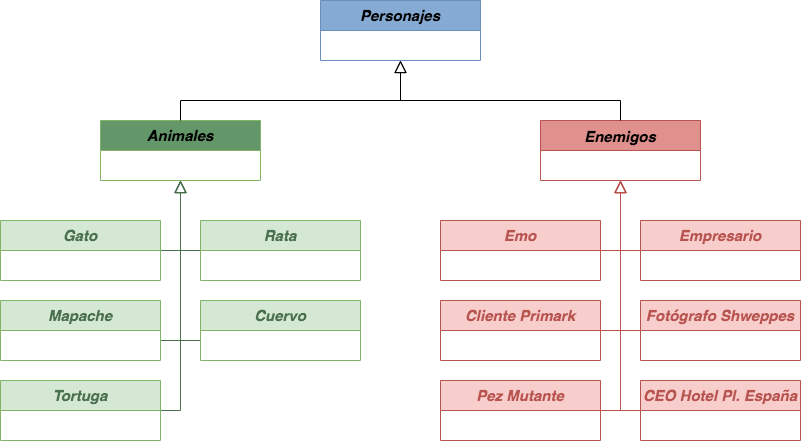

The diagram above was exported from draw.io. Its source (the exported page's mxGraphModel, read from the mxfile embedded in the PNG):
<mxGraphModel dx="715" dy="467" grid="1" gridSize="10" guides="1" tooltips="1" connect="1" arrows="1" fold="1" page="1" pageScale="1" pageWidth="1169" pageHeight="827" math="0" shadow="0">
  <root>
    <mxCell id="WIyWlLk6GJQsqaUBKTNV-0" />
    <mxCell id="WIyWlLk6GJQsqaUBKTNV-1" parent="WIyWlLk6GJQsqaUBKTNV-0" />
    <mxCell id="zkfFHV4jXpPFQw0GAbJ--0" value="Personajes" style="swimlane;fontStyle=3;align=center;verticalAlign=top;childLayout=stackLayout;horizontal=1;startSize=30;horizontalStack=0;resizeParent=1;resizeLast=0;collapsible=1;marginBottom=0;rounded=0;shadow=0;strokeWidth=1;fillColor=#85AAD4;strokeColor=#6c8ebf;fontFamily=Helvetica;fontSize=15;" parent="WIyWlLk6GJQsqaUBKTNV-1" vertex="1">
      <mxGeometry x="520" y="60" width="160" height="60" as="geometry">
        <mxRectangle x="230" y="140" width="160" height="26" as="alternateBounds" />
      </mxGeometry>
    </mxCell>
    <mxCell id="zkfFHV4jXpPFQw0GAbJ--6" value="Animales" style="swimlane;fontStyle=3;align=center;verticalAlign=top;childLayout=stackLayout;horizontal=1;startSize=30;horizontalStack=0;resizeParent=1;resizeLast=0;collapsible=1;marginBottom=0;rounded=0;shadow=0;strokeWidth=1;fillColor=#639668;strokeColor=#82b366;fontSize=15;" parent="WIyWlLk6GJQsqaUBKTNV-1" vertex="1">
      <mxGeometry x="300" y="180" width="160" height="60" as="geometry">
        <mxRectangle x="130" y="380" width="160" height="26" as="alternateBounds" />
      </mxGeometry>
    </mxCell>
    <mxCell id="zkfFHV4jXpPFQw0GAbJ--12" value="" style="endArrow=block;endSize=10;endFill=0;shadow=0;strokeWidth=1;rounded=0;edgeStyle=elbowEdgeStyle;elbow=vertical;entryX=0.5;entryY=1;entryDx=0;entryDy=0;" parent="WIyWlLk6GJQsqaUBKTNV-1" source="zkfFHV4jXpPFQw0GAbJ--6" target="zkfFHV4jXpPFQw0GAbJ--0" edge="1">
      <mxGeometry width="160" relative="1" as="geometry">
        <mxPoint x="500" y="133" as="sourcePoint" />
        <mxPoint x="500" y="133" as="targetPoint" />
        <Array as="points">
          <mxPoint x="540" y="160" />
        </Array>
      </mxGeometry>
    </mxCell>
    <mxCell id="zkfFHV4jXpPFQw0GAbJ--13" value="Enemigos" style="swimlane;fontStyle=3;align=center;verticalAlign=middle;childLayout=stackLayout;horizontal=1;startSize=30;horizontalStack=0;resizeParent=1;resizeLast=0;collapsible=1;marginBottom=0;rounded=0;shadow=0;strokeWidth=1;fillColor=#E0908D;strokeColor=#B85450;fontSize=15;" parent="WIyWlLk6GJQsqaUBKTNV-1" vertex="1">
      <mxGeometry x="740" y="180" width="160" height="60" as="geometry">
        <mxRectangle x="340" y="380" width="170" height="26" as="alternateBounds" />
      </mxGeometry>
    </mxCell>
    <mxCell id="zkfFHV4jXpPFQw0GAbJ--16" value="" style="endArrow=block;endSize=10;endFill=0;shadow=0;strokeWidth=1;rounded=0;edgeStyle=elbowEdgeStyle;elbow=vertical;" parent="WIyWlLk6GJQsqaUBKTNV-1" source="zkfFHV4jXpPFQw0GAbJ--13" target="zkfFHV4jXpPFQw0GAbJ--0" edge="1">
      <mxGeometry width="160" relative="1" as="geometry">
        <mxPoint x="510" y="303" as="sourcePoint" />
        <mxPoint x="610" y="201" as="targetPoint" />
        <Array as="points">
          <mxPoint x="600" y="160" />
        </Array>
      </mxGeometry>
    </mxCell>
    <mxCell id="h0PvLbHerJnFjxLbTXbQ-35" style="edgeStyle=orthogonalEdgeStyle;rounded=0;orthogonalLoop=1;jettySize=auto;html=1;endArrow=block;endFill=0;endSize=10;exitX=1;exitY=0.5;exitDx=0;exitDy=0;fontColor=#4A704E;strokeColor=#4A704E;entryX=0.5;entryY=1;entryDx=0;entryDy=0;" edge="1" parent="WIyWlLk6GJQsqaUBKTNV-1" source="h0PvLbHerJnFjxLbTXbQ-27" target="zkfFHV4jXpPFQw0GAbJ--6">
      <mxGeometry relative="1" as="geometry">
        <mxPoint x="370" y="230" as="targetPoint" />
      </mxGeometry>
    </mxCell>
    <mxCell id="h0PvLbHerJnFjxLbTXbQ-27" value="Gato" style="swimlane;fontStyle=3;align=center;verticalAlign=top;childLayout=stackLayout;horizontal=1;startSize=30;horizontalStack=0;resizeParent=1;resizeLast=0;collapsible=1;marginBottom=0;rounded=0;shadow=0;strokeWidth=1;fillColor=#d5e8d4;strokeColor=#82b366;fontSize=15;fontColor=#4A704E;" vertex="1" parent="WIyWlLk6GJQsqaUBKTNV-1">
      <mxGeometry x="200" y="280" width="160" height="60" as="geometry">
        <mxRectangle x="130" y="380" width="160" height="26" as="alternateBounds" />
      </mxGeometry>
    </mxCell>
    <mxCell id="h0PvLbHerJnFjxLbTXbQ-61" style="edgeStyle=orthogonalEdgeStyle;rounded=0;orthogonalLoop=1;jettySize=auto;html=1;exitX=1;exitY=0.5;exitDx=0;exitDy=0;fontFamily=Helvetica;fontSize=12;fontColor=#4A704E;endArrow=block;endFill=0;endSize=10;strokeColor=#4A704E;" edge="1" parent="WIyWlLk6GJQsqaUBKTNV-1" source="h0PvLbHerJnFjxLbTXbQ-30">
      <mxGeometry relative="1" as="geometry">
        <mxPoint x="380" y="240" as="targetPoint" />
        <Array as="points">
          <mxPoint x="360" y="400" />
          <mxPoint x="380" y="400" />
        </Array>
      </mxGeometry>
    </mxCell>
    <mxCell id="h0PvLbHerJnFjxLbTXbQ-30" value="Mapache" style="swimlane;fontStyle=3;align=center;verticalAlign=top;childLayout=stackLayout;horizontal=1;startSize=30;horizontalStack=0;resizeParent=1;resizeLast=0;collapsible=1;marginBottom=0;rounded=0;shadow=0;strokeWidth=1;fillColor=#d5e8d4;strokeColor=#82b366;fontSize=15;fontColor=#4A704E;" vertex="1" parent="WIyWlLk6GJQsqaUBKTNV-1">
      <mxGeometry x="200" y="360" width="160" height="60" as="geometry">
        <mxRectangle x="130" y="380" width="160" height="26" as="alternateBounds" />
      </mxGeometry>
    </mxCell>
    <mxCell id="h0PvLbHerJnFjxLbTXbQ-47" style="edgeStyle=orthogonalEdgeStyle;rounded=0;orthogonalLoop=1;jettySize=auto;html=1;exitX=0;exitY=0.5;exitDx=0;exitDy=0;fontFamily=Helvetica;fontSize=15;fontColor=#B85450;endArrow=block;endFill=0;endSize=10;strokeColor=#4A704E;" edge="1" parent="WIyWlLk6GJQsqaUBKTNV-1" source="h0PvLbHerJnFjxLbTXbQ-38">
      <mxGeometry relative="1" as="geometry">
        <mxPoint x="380" y="240" as="targetPoint" />
        <Array as="points">
          <mxPoint x="400" y="400" />
          <mxPoint x="380" y="400" />
        </Array>
      </mxGeometry>
    </mxCell>
    <mxCell id="h0PvLbHerJnFjxLbTXbQ-38" value="Cuervo" style="swimlane;fontStyle=3;align=center;verticalAlign=top;childLayout=stackLayout;horizontal=1;startSize=30;horizontalStack=0;resizeParent=1;resizeLast=0;collapsible=1;marginBottom=0;rounded=0;shadow=0;strokeWidth=1;fillColor=#d5e8d4;strokeColor=#82b366;fontSize=15;fontColor=#4A704E;" vertex="1" parent="WIyWlLk6GJQsqaUBKTNV-1">
      <mxGeometry x="400" y="360" width="160" height="60" as="geometry">
        <mxRectangle x="130" y="380" width="160" height="26" as="alternateBounds" />
      </mxGeometry>
    </mxCell>
    <mxCell id="h0PvLbHerJnFjxLbTXbQ-45" style="edgeStyle=orthogonalEdgeStyle;rounded=0;orthogonalLoop=1;jettySize=auto;html=1;exitX=0;exitY=0.5;exitDx=0;exitDy=0;fontFamily=Helvetica;fontSize=15;fontColor=#B85450;endArrow=block;endFill=0;endSize=10;strokeColor=#4A704E;" edge="1" parent="WIyWlLk6GJQsqaUBKTNV-1" source="h0PvLbHerJnFjxLbTXbQ-40">
      <mxGeometry relative="1" as="geometry">
        <mxPoint x="380" y="240" as="targetPoint" />
      </mxGeometry>
    </mxCell>
    <mxCell id="h0PvLbHerJnFjxLbTXbQ-40" value="Rata" style="swimlane;fontStyle=3;align=center;verticalAlign=top;childLayout=stackLayout;horizontal=1;startSize=30;horizontalStack=0;resizeParent=1;resizeLast=0;collapsible=1;marginBottom=0;rounded=0;shadow=0;strokeWidth=1;fillColor=#d5e8d4;strokeColor=#82b366;fontSize=15;fontColor=#4A704E;" vertex="1" parent="WIyWlLk6GJQsqaUBKTNV-1">
      <mxGeometry x="400" y="280" width="160" height="60" as="geometry">
        <mxRectangle x="130" y="380" width="160" height="26" as="alternateBounds" />
      </mxGeometry>
    </mxCell>
    <mxCell id="h0PvLbHerJnFjxLbTXbQ-51" style="edgeStyle=orthogonalEdgeStyle;rounded=0;orthogonalLoop=1;jettySize=auto;html=1;exitX=1;exitY=0.5;exitDx=0;exitDy=0;entryX=0.5;entryY=1;entryDx=0;entryDy=0;fontFamily=Helvetica;fontSize=15;fontColor=#B85450;endArrow=block;endFill=0;endSize=10;strokeColor=#B85450;" edge="1" parent="WIyWlLk6GJQsqaUBKTNV-1" source="h0PvLbHerJnFjxLbTXbQ-42" target="zkfFHV4jXpPFQw0GAbJ--13">
      <mxGeometry relative="1" as="geometry" />
    </mxCell>
    <mxCell id="h0PvLbHerJnFjxLbTXbQ-42" value="Emo" style="swimlane;fontStyle=3;align=center;verticalAlign=top;childLayout=stackLayout;horizontal=1;startSize=30;horizontalStack=0;resizeParent=1;resizeLast=0;collapsible=1;marginBottom=0;rounded=0;shadow=0;strokeWidth=1;fillColor=#f8cecc;strokeColor=#B85450;fontSize=15;fontColor=#B85450;" vertex="1" parent="WIyWlLk6GJQsqaUBKTNV-1">
      <mxGeometry x="640" y="280" width="160" height="60" as="geometry">
        <mxRectangle x="130" y="380" width="160" height="26" as="alternateBounds" />
      </mxGeometry>
    </mxCell>
    <mxCell id="h0PvLbHerJnFjxLbTXbQ-57" style="edgeStyle=orthogonalEdgeStyle;rounded=0;orthogonalLoop=1;jettySize=auto;html=1;exitX=1;exitY=0.5;exitDx=0;exitDy=0;fontFamily=Helvetica;fontSize=15;fontColor=#B85450;endArrow=block;endFill=0;endSize=10;strokeColor=#B85450;" edge="1" parent="WIyWlLk6GJQsqaUBKTNV-1" source="h0PvLbHerJnFjxLbTXbQ-48">
      <mxGeometry relative="1" as="geometry">
        <mxPoint x="820" y="240" as="targetPoint" />
      </mxGeometry>
    </mxCell>
    <mxCell id="h0PvLbHerJnFjxLbTXbQ-48" value="Cliente Primark" style="swimlane;fontStyle=3;align=center;verticalAlign=top;childLayout=stackLayout;horizontal=1;startSize=30;horizontalStack=0;resizeParent=1;resizeLast=0;collapsible=1;marginBottom=0;rounded=0;shadow=0;strokeWidth=1;fillColor=#f8cecc;strokeColor=#B85450;fontSize=15;fontColor=#B85450;" vertex="1" parent="WIyWlLk6GJQsqaUBKTNV-1">
      <mxGeometry x="640" y="360" width="160" height="60" as="geometry">
        <mxRectangle x="130" y="380" width="160" height="26" as="alternateBounds" />
      </mxGeometry>
    </mxCell>
    <mxCell id="h0PvLbHerJnFjxLbTXbQ-55" style="edgeStyle=orthogonalEdgeStyle;rounded=0;orthogonalLoop=1;jettySize=auto;html=1;exitX=0;exitY=0.5;exitDx=0;exitDy=0;fontFamily=Helvetica;fontSize=15;fontColor=#B85450;endArrow=block;endFill=0;endSize=10;strokeColor=#B85450;" edge="1" parent="WIyWlLk6GJQsqaUBKTNV-1" source="h0PvLbHerJnFjxLbTXbQ-49">
      <mxGeometry relative="1" as="geometry">
        <mxPoint x="820" y="240" as="targetPoint" />
      </mxGeometry>
    </mxCell>
    <mxCell id="h0PvLbHerJnFjxLbTXbQ-49" value="Empresario" style="swimlane;fontStyle=3;align=center;verticalAlign=top;childLayout=stackLayout;horizontal=1;startSize=30;horizontalStack=0;resizeParent=1;resizeLast=0;collapsible=1;marginBottom=0;rounded=0;shadow=0;strokeWidth=1;fillColor=#f8cecc;strokeColor=#B85450;fontSize=15;fontColor=#B85450;" vertex="1" parent="WIyWlLk6GJQsqaUBKTNV-1">
      <mxGeometry x="840" y="280" width="160" height="60" as="geometry">
        <mxRectangle x="130" y="380" width="160" height="26" as="alternateBounds" />
      </mxGeometry>
    </mxCell>
    <mxCell id="h0PvLbHerJnFjxLbTXbQ-56" style="edgeStyle=orthogonalEdgeStyle;rounded=0;orthogonalLoop=1;jettySize=auto;html=1;exitX=0;exitY=0.5;exitDx=0;exitDy=0;fontFamily=Helvetica;fontSize=15;fontColor=#B85450;endArrow=block;endFill=0;endSize=10;strokeColor=#B85450;" edge="1" parent="WIyWlLk6GJQsqaUBKTNV-1" source="h0PvLbHerJnFjxLbTXbQ-50">
      <mxGeometry relative="1" as="geometry">
        <mxPoint x="820" y="240" as="targetPoint" />
      </mxGeometry>
    </mxCell>
    <mxCell id="h0PvLbHerJnFjxLbTXbQ-50" value="Fotógrafo Shweppes" style="swimlane;fontStyle=3;align=center;verticalAlign=top;childLayout=stackLayout;horizontal=1;startSize=30;horizontalStack=0;resizeParent=1;resizeLast=0;collapsible=1;marginBottom=0;rounded=0;shadow=0;strokeWidth=1;fillColor=#f8cecc;strokeColor=#B85450;fontSize=15;fontColor=#B85450;" vertex="1" parent="WIyWlLk6GJQsqaUBKTNV-1">
      <mxGeometry x="840" y="360" width="160" height="60" as="geometry">
        <mxRectangle x="130" y="380" width="160" height="26" as="alternateBounds" />
      </mxGeometry>
    </mxCell>
    <mxCell id="h0PvLbHerJnFjxLbTXbQ-63" style="edgeStyle=orthogonalEdgeStyle;rounded=0;orthogonalLoop=1;jettySize=auto;html=1;fontFamily=Helvetica;fontSize=12;fontColor=#4A704E;endArrow=block;endFill=0;endSize=10;strokeColor=#4A704E;" edge="1" parent="WIyWlLk6GJQsqaUBKTNV-1" source="h0PvLbHerJnFjxLbTXbQ-62">
      <mxGeometry relative="1" as="geometry">
        <mxPoint x="380" y="240" as="targetPoint" />
      </mxGeometry>
    </mxCell>
    <mxCell id="h0PvLbHerJnFjxLbTXbQ-62" value="Tortuga" style="swimlane;fontStyle=3;align=center;verticalAlign=top;childLayout=stackLayout;horizontal=1;startSize=30;horizontalStack=0;resizeParent=1;resizeLast=0;collapsible=1;marginBottom=0;rounded=0;shadow=0;strokeWidth=1;fillColor=#d5e8d4;strokeColor=#82b366;fontSize=15;fontColor=#4A704E;" vertex="1" parent="WIyWlLk6GJQsqaUBKTNV-1">
      <mxGeometry x="200" y="440" width="160" height="60" as="geometry">
        <mxRectangle x="130" y="380" width="160" height="26" as="alternateBounds" />
      </mxGeometry>
    </mxCell>
    <mxCell id="h0PvLbHerJnFjxLbTXbQ-65" style="edgeStyle=orthogonalEdgeStyle;rounded=0;orthogonalLoop=1;jettySize=auto;html=1;fontFamily=Helvetica;fontSize=12;fontColor=#4A704E;endArrow=block;endFill=0;endSize=10;strokeColor=#B85450;" edge="1" parent="WIyWlLk6GJQsqaUBKTNV-1" source="h0PvLbHerJnFjxLbTXbQ-64">
      <mxGeometry relative="1" as="geometry">
        <mxPoint x="820" y="240" as="targetPoint" />
      </mxGeometry>
    </mxCell>
    <mxCell id="h0PvLbHerJnFjxLbTXbQ-64" value="Pez Mutante" style="swimlane;fontStyle=3;align=center;verticalAlign=top;childLayout=stackLayout;horizontal=1;startSize=30;horizontalStack=0;resizeParent=1;resizeLast=0;collapsible=1;marginBottom=0;rounded=0;shadow=0;strokeWidth=1;fillColor=#f8cecc;strokeColor=#B85450;fontSize=15;fontColor=#B85450;" vertex="1" parent="WIyWlLk6GJQsqaUBKTNV-1">
      <mxGeometry x="640" y="440" width="160" height="60" as="geometry">
        <mxRectangle x="130" y="380" width="160" height="26" as="alternateBounds" />
      </mxGeometry>
    </mxCell>
    <mxCell id="h0PvLbHerJnFjxLbTXbQ-67" style="edgeStyle=orthogonalEdgeStyle;rounded=0;orthogonalLoop=1;jettySize=auto;html=1;fontFamily=Helvetica;fontSize=12;fontColor=#4A704E;endArrow=block;endFill=0;endSize=10;strokeColor=#B85450;" edge="1" parent="WIyWlLk6GJQsqaUBKTNV-1" source="h0PvLbHerJnFjxLbTXbQ-66">
      <mxGeometry relative="1" as="geometry">
        <mxPoint x="820" y="240" as="targetPoint" />
      </mxGeometry>
    </mxCell>
    <mxCell id="h0PvLbHerJnFjxLbTXbQ-66" value="CEO Hotel Pl. España" style="swimlane;fontStyle=3;align=center;verticalAlign=top;childLayout=stackLayout;horizontal=1;startSize=30;horizontalStack=0;resizeParent=1;resizeLast=0;collapsible=1;marginBottom=0;rounded=0;shadow=0;strokeWidth=1;fillColor=#f8cecc;strokeColor=#B85450;fontSize=15;fontColor=#B85450;" vertex="1" parent="WIyWlLk6GJQsqaUBKTNV-1">
      <mxGeometry x="840" y="440" width="160" height="60" as="geometry">
        <mxRectangle x="130" y="380" width="160" height="26" as="alternateBounds" />
      </mxGeometry>
    </mxCell>
  </root>
</mxGraphModel>